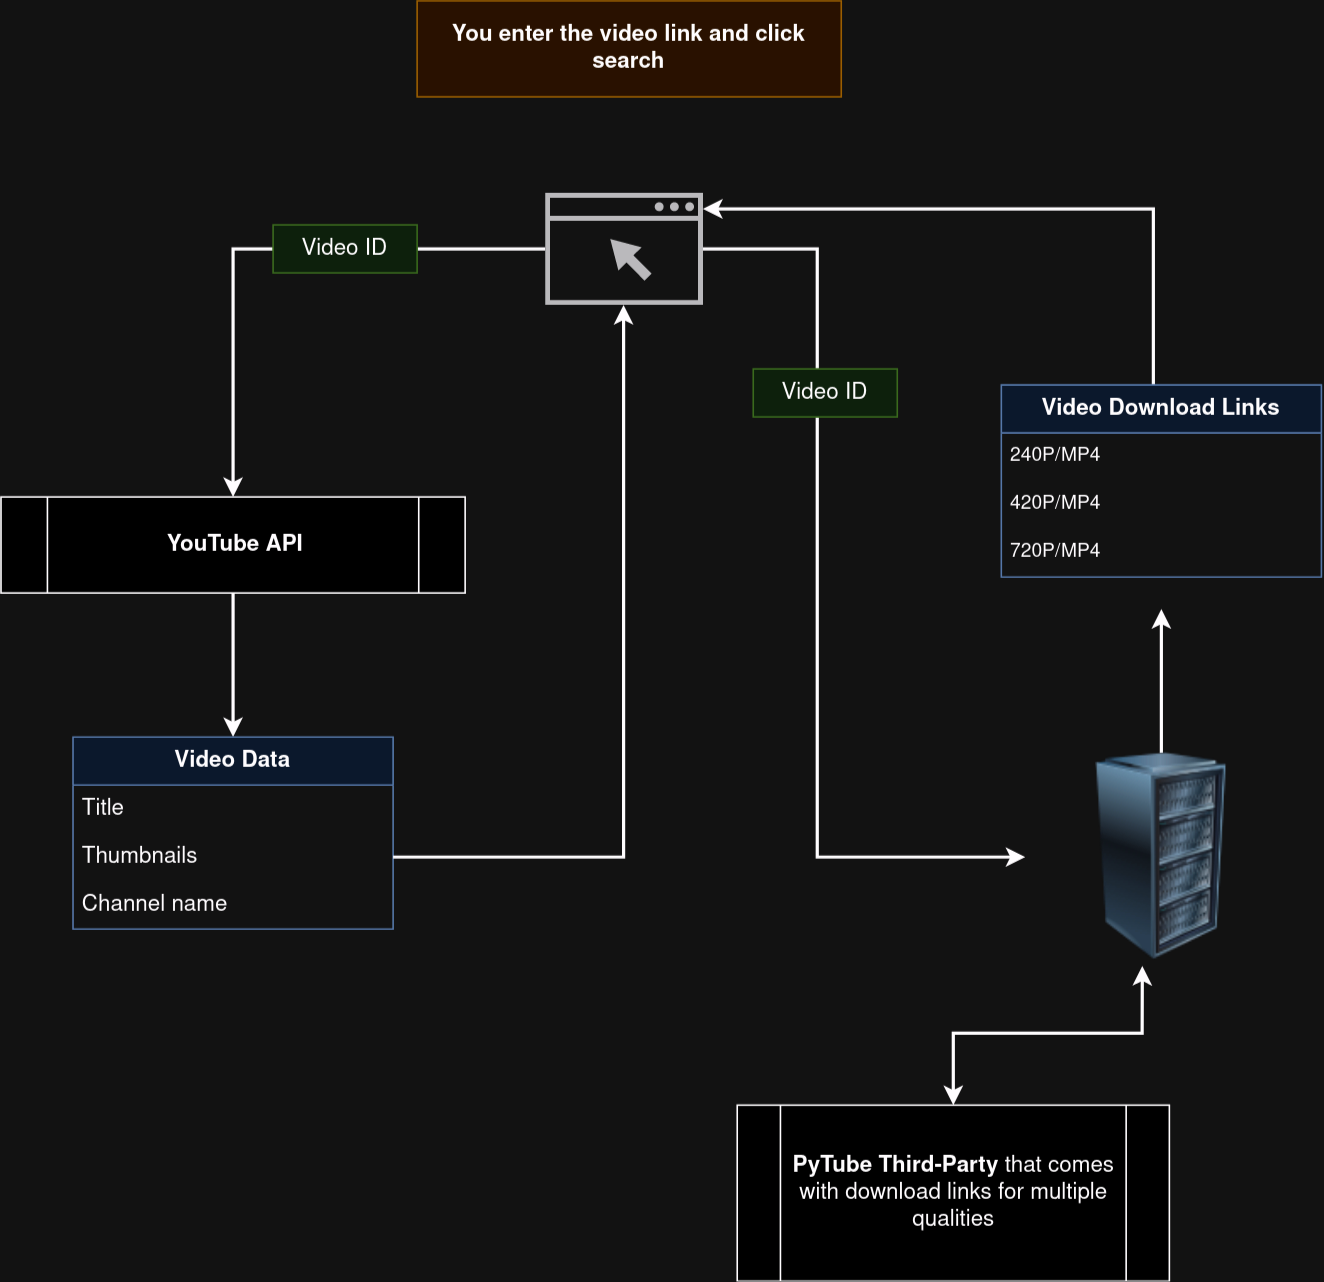

The diagram above was exported from draw.io. Its source (the exported page's mxGraphModel, read from the mxfile embedded in the PNG):
<mxGraphModel dx="2200" dy="1208" grid="1" gridSize="10" guides="1" tooltips="1" connect="1" arrows="1" fold="1" page="1" pageScale="1" pageWidth="850" pageHeight="1100" background="none" math="0" shadow="0">
  <root>
    <mxCell id="0" />
    <mxCell id="1" parent="0" />
    <mxCell id="D_8-zlBpuuCHCgx-76vB-35" style="edgeStyle=orthogonalEdgeStyle;rounded=0;orthogonalLoop=1;jettySize=auto;html=1;entryX=0.5;entryY=0;entryDx=0;entryDy=0;strokeWidth=2;" edge="1" parent="1" source="D_8-zlBpuuCHCgx-76vB-1" target="D_8-zlBpuuCHCgx-76vB-27">
      <mxGeometry relative="1" as="geometry" />
    </mxCell>
    <mxCell id="D_8-zlBpuuCHCgx-76vB-37" style="edgeStyle=orthogonalEdgeStyle;rounded=0;orthogonalLoop=1;jettySize=auto;html=1;strokeWidth=2;" edge="1" parent="1" source="D_8-zlBpuuCHCgx-76vB-1" target="D_8-zlBpuuCHCgx-76vB-14">
      <mxGeometry relative="1" as="geometry">
        <Array as="points">
          <mxPoint x="523" y="305" />
          <mxPoint x="523" y="685" />
        </Array>
      </mxGeometry>
    </mxCell>
    <mxCell id="D_8-zlBpuuCHCgx-76vB-1" value="" style="sketch=0;pointerEvents=1;shadow=0;dashed=0;html=1;strokeColor=none;fillColor=#434445;aspect=fixed;labelPosition=center;verticalLabelPosition=bottom;verticalAlign=top;align=center;outlineConnect=0;shape=mxgraph.vvd.web_browser;" vertex="1" parent="1">
      <mxGeometry x="353" y="270" width="98.59" height="70" as="geometry" />
    </mxCell>
    <mxCell id="D_8-zlBpuuCHCgx-76vB-2" value="&lt;font style=&quot;font-size: 14px;&quot;&gt;&lt;b&gt;You enter the video link and click search&lt;/b&gt;&lt;/font&gt;" style="text;html=1;align=center;verticalAlign=middle;whiteSpace=wrap;rounded=0;fillColor=#ffe6cc;strokeColor=#d79b00;" vertex="1" parent="1">
      <mxGeometry x="273" y="150" width="265" height="60" as="geometry" />
    </mxCell>
    <mxCell id="D_8-zlBpuuCHCgx-76vB-39" style="edgeStyle=orthogonalEdgeStyle;rounded=0;orthogonalLoop=1;jettySize=auto;html=1;strokeWidth=2;" edge="1" parent="1" source="D_8-zlBpuuCHCgx-76vB-14">
      <mxGeometry relative="1" as="geometry">
        <mxPoint x="738" y="530" as="targetPoint" />
      </mxGeometry>
    </mxCell>
    <mxCell id="D_8-zlBpuuCHCgx-76vB-14" value="" style="image;html=1;image=img/lib/clip_art/computers/Server_Rack_128x128.png" vertex="1" parent="1">
      <mxGeometry x="653" y="620" width="170" height="130" as="geometry" />
    </mxCell>
    <mxCell id="D_8-zlBpuuCHCgx-76vB-16" value="&lt;font style=&quot;font-size: 14px;&quot;&gt;Video ID&lt;br&gt;&lt;/font&gt;" style="text;html=1;strokeColor=#82b366;fillColor=#d5e8d4;align=center;verticalAlign=middle;whiteSpace=wrap;rounded=0;" vertex="1" parent="1">
      <mxGeometry x="183" y="290" width="90" height="30" as="geometry" />
    </mxCell>
    <mxCell id="D_8-zlBpuuCHCgx-76vB-17" value="&lt;font style=&quot;font-size: 14px;&quot;&gt;&lt;b&gt;PyTube Third-Party&lt;/b&gt; that comes with download links for multiple qualities&lt;br&gt;&lt;/font&gt;" style="shape=process;whiteSpace=wrap;html=1;backgroundOutline=1;" vertex="1" parent="1">
      <mxGeometry x="473" y="840" width="270" height="110" as="geometry" />
    </mxCell>
    <mxCell id="D_8-zlBpuuCHCgx-76vB-20" style="edgeStyle=orthogonalEdgeStyle;rounded=0;orthogonalLoop=1;jettySize=auto;html=1;entryX=0.43;entryY=1.023;entryDx=0;entryDy=0;entryPerimeter=0;startArrow=classic;startFill=1;endArrow=classic;endFill=1;strokeWidth=2;" edge="1" parent="1" source="D_8-zlBpuuCHCgx-76vB-17" target="D_8-zlBpuuCHCgx-76vB-14">
      <mxGeometry relative="1" as="geometry" />
    </mxCell>
    <mxCell id="D_8-zlBpuuCHCgx-76vB-29" style="edgeStyle=orthogonalEdgeStyle;rounded=0;orthogonalLoop=1;jettySize=auto;html=1;strokeWidth=2;" edge="1" parent="1" source="D_8-zlBpuuCHCgx-76vB-27" target="D_8-zlBpuuCHCgx-76vB-30">
      <mxGeometry relative="1" as="geometry">
        <mxPoint x="158" y="140" as="targetPoint" />
      </mxGeometry>
    </mxCell>
    <mxCell id="D_8-zlBpuuCHCgx-76vB-27" value="&lt;div&gt;&lt;font style=&quot;font-size: 14px;&quot;&gt;&lt;b&gt;YouTube API&lt;/b&gt;&lt;/font&gt;&lt;/div&gt;" style="shape=process;whiteSpace=wrap;html=1;backgroundOutline=1;" vertex="1" parent="1">
      <mxGeometry x="13" y="460" width="290" height="60" as="geometry" />
    </mxCell>
    <mxCell id="D_8-zlBpuuCHCgx-76vB-30" value="&lt;font style=&quot;font-size: 14px;&quot;&gt;&lt;b&gt;Video Data&lt;/b&gt;&lt;br&gt;&lt;/font&gt;" style="swimlane;fontStyle=0;childLayout=stackLayout;horizontal=1;startSize=30;horizontalStack=0;resizeParent=1;resizeParentMax=0;resizeLast=0;collapsible=1;marginBottom=0;whiteSpace=wrap;html=1;fillColor=#dae8fc;strokeColor=#6c8ebf;" vertex="1" parent="1">
      <mxGeometry x="58" y="610" width="200" height="120" as="geometry">
        <mxRectangle x="55" y="730" width="110" height="30" as="alternateBounds" />
      </mxGeometry>
    </mxCell>
    <mxCell id="D_8-zlBpuuCHCgx-76vB-31" value="&lt;font style=&quot;font-size: 14px;&quot;&gt;Title&lt;/font&gt;" style="text;strokeColor=none;fillColor=none;align=left;verticalAlign=middle;spacingLeft=4;spacingRight=4;overflow=hidden;points=[[0,0.5],[1,0.5]];portConstraint=eastwest;rotatable=0;whiteSpace=wrap;html=1;" vertex="1" parent="D_8-zlBpuuCHCgx-76vB-30">
      <mxGeometry y="30" width="200" height="30" as="geometry" />
    </mxCell>
    <mxCell id="D_8-zlBpuuCHCgx-76vB-32" value="&lt;font style=&quot;font-size: 14px;&quot;&gt;Thumbnails&lt;/font&gt;" style="text;strokeColor=none;fillColor=none;align=left;verticalAlign=middle;spacingLeft=4;spacingRight=4;overflow=hidden;points=[[0,0.5],[1,0.5]];portConstraint=eastwest;rotatable=0;whiteSpace=wrap;html=1;" vertex="1" parent="D_8-zlBpuuCHCgx-76vB-30">
      <mxGeometry y="60" width="200" height="30" as="geometry" />
    </mxCell>
    <mxCell id="D_8-zlBpuuCHCgx-76vB-33" value="&lt;font style=&quot;font-size: 14px;&quot;&gt;Channel name&lt;/font&gt;" style="text;strokeColor=none;fillColor=none;align=left;verticalAlign=middle;spacingLeft=4;spacingRight=4;overflow=hidden;points=[[0,0.5],[1,0.5]];portConstraint=eastwest;rotatable=0;whiteSpace=wrap;html=1;" vertex="1" parent="D_8-zlBpuuCHCgx-76vB-30">
      <mxGeometry y="90" width="200" height="30" as="geometry" />
    </mxCell>
    <mxCell id="D_8-zlBpuuCHCgx-76vB-36" style="edgeStyle=orthogonalEdgeStyle;rounded=0;orthogonalLoop=1;jettySize=auto;html=1;strokeWidth=2;" edge="1" parent="1" source="D_8-zlBpuuCHCgx-76vB-32" target="D_8-zlBpuuCHCgx-76vB-1">
      <mxGeometry relative="1" as="geometry">
        <Array as="points">
          <mxPoint x="402" y="685" />
        </Array>
      </mxGeometry>
    </mxCell>
    <mxCell id="D_8-zlBpuuCHCgx-76vB-38" value="&lt;font style=&quot;font-size: 14px;&quot;&gt;Video ID&lt;br&gt;&lt;/font&gt;" style="text;html=1;strokeColor=#82b366;fillColor=#d5e8d4;align=center;verticalAlign=middle;whiteSpace=wrap;rounded=0;" vertex="1" parent="1">
      <mxGeometry x="483" y="380" width="90" height="30" as="geometry" />
    </mxCell>
    <mxCell id="D_8-zlBpuuCHCgx-76vB-44" style="edgeStyle=orthogonalEdgeStyle;rounded=0;orthogonalLoop=1;jettySize=auto;html=1;strokeWidth=2;" edge="1" parent="1" source="D_8-zlBpuuCHCgx-76vB-40" target="D_8-zlBpuuCHCgx-76vB-1">
      <mxGeometry relative="1" as="geometry">
        <Array as="points">
          <mxPoint x="733" y="280" />
        </Array>
      </mxGeometry>
    </mxCell>
    <mxCell id="D_8-zlBpuuCHCgx-76vB-40" value="&lt;font style=&quot;font-size: 14px;&quot;&gt;&lt;b&gt;Video Download Links&lt;br&gt;&lt;/b&gt;&lt;/font&gt;" style="swimlane;fontStyle=0;childLayout=stackLayout;horizontal=1;startSize=30;horizontalStack=0;resizeParent=1;resizeParentMax=0;resizeLast=0;collapsible=1;marginBottom=0;whiteSpace=wrap;html=1;fillColor=#dae8fc;strokeColor=#6c8ebf;" vertex="1" parent="1">
      <mxGeometry x="638" y="390" width="200" height="120" as="geometry">
        <mxRectangle x="55" y="730" width="110" height="30" as="alternateBounds" />
      </mxGeometry>
    </mxCell>
    <mxCell id="D_8-zlBpuuCHCgx-76vB-41" value="240P/MP4" style="text;strokeColor=none;fillColor=none;align=left;verticalAlign=middle;spacingLeft=4;spacingRight=4;overflow=hidden;points=[[0,0.5],[1,0.5]];portConstraint=eastwest;rotatable=0;whiteSpace=wrap;html=1;" vertex="1" parent="D_8-zlBpuuCHCgx-76vB-40">
      <mxGeometry y="30" width="200" height="30" as="geometry" />
    </mxCell>
    <mxCell id="D_8-zlBpuuCHCgx-76vB-42" value="420P/MP4" style="text;strokeColor=none;fillColor=none;align=left;verticalAlign=middle;spacingLeft=4;spacingRight=4;overflow=hidden;points=[[0,0.5],[1,0.5]];portConstraint=eastwest;rotatable=0;whiteSpace=wrap;html=1;" vertex="1" parent="D_8-zlBpuuCHCgx-76vB-40">
      <mxGeometry y="60" width="200" height="30" as="geometry" />
    </mxCell>
    <mxCell id="D_8-zlBpuuCHCgx-76vB-43" value="720P/MP4" style="text;strokeColor=none;fillColor=none;align=left;verticalAlign=middle;spacingLeft=4;spacingRight=4;overflow=hidden;points=[[0,0.5],[1,0.5]];portConstraint=eastwest;rotatable=0;whiteSpace=wrap;html=1;" vertex="1" parent="D_8-zlBpuuCHCgx-76vB-40">
      <mxGeometry y="90" width="200" height="30" as="geometry" />
    </mxCell>
  </root>
</mxGraphModel>